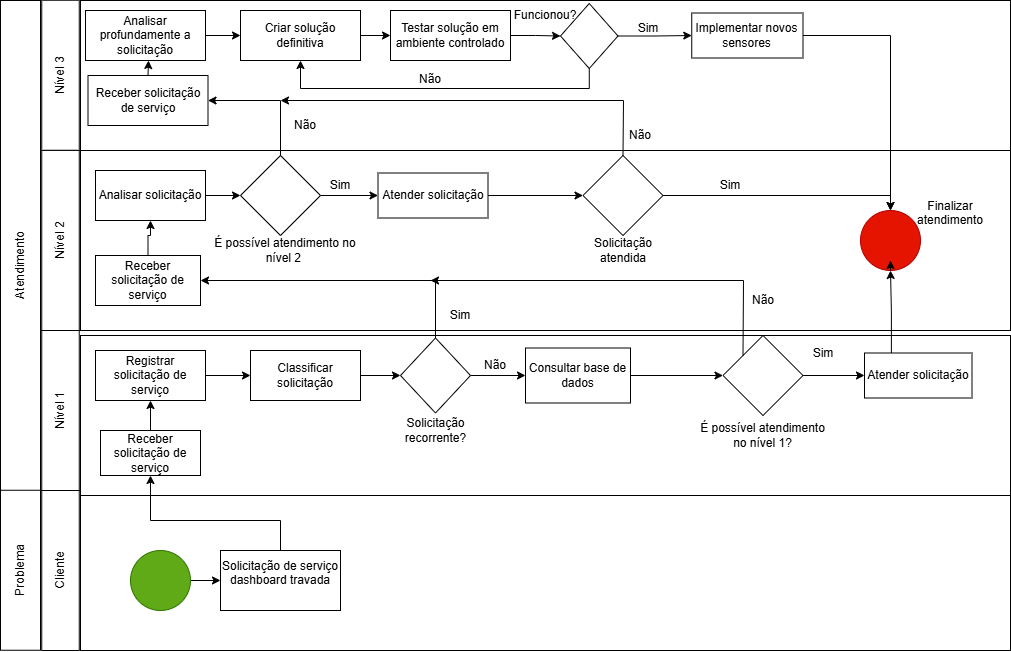

The diagram above was exported from draw.io. Its source (the exported page's mxGraphModel, read from the mxfile embedded in the PNG):
<mxGraphModel dx="1665" dy="777" grid="1" gridSize="10" guides="1" tooltips="1" connect="1" arrows="1" fold="1" page="1" pageScale="1" pageWidth="827" pageHeight="1169" math="0" shadow="0">
  <root>
    <mxCell id="0" />
    <mxCell id="1" parent="0" />
    <mxCell id="d8PFvETCB1SZcSZwTkAP-1" parent="1" style="rounded=0;whiteSpace=wrap;html=1;rotation=-90;gradientColor=none;strokeColor=default;fillStyle=auto;" value="Atendimento" vertex="1">
      <mxGeometry height="40" width="530" x="-105" y="415" as="geometry" />
    </mxCell>
    <mxCell id="d8PFvETCB1SZcSZwTkAP-2" parent="1" style="rounded=0;whiteSpace=wrap;html=1;rotation=-90;gradientColor=none;strokeColor=default;fillStyle=auto;" value="Problema" vertex="1">
      <mxGeometry height="40" width="160" x="80" y="719.75" as="geometry" />
    </mxCell>
    <mxCell id="d8PFvETCB1SZcSZwTkAP-3" parent="1" style="rounded=0;whiteSpace=wrap;html=1;rotation=-90;" value="Cliente" vertex="1">
      <mxGeometry height="37.5" width="160" x="120" y="721.25" as="geometry" />
    </mxCell>
    <mxCell id="d8PFvETCB1SZcSZwTkAP-4" parent="1" style="rounded=0;whiteSpace=wrap;html=1;" value="" vertex="1">
      <mxGeometry height="160" width="930" x="220" y="660" as="geometry" />
    </mxCell>
    <mxCell id="d8PFvETCB1SZcSZwTkAP-9" edge="1" parent="1" source="d8PFvETCB1SZcSZwTkAP-6" style="edgeStyle=orthogonalEdgeStyle;rounded=0;orthogonalLoop=1;jettySize=auto;html=1;" target="d8PFvETCB1SZcSZwTkAP-7" value="">
      <mxGeometry relative="1" as="geometry" />
    </mxCell>
    <mxCell id="d8PFvETCB1SZcSZwTkAP-6" parent="1" style="ellipse;whiteSpace=wrap;html=1;aspect=fixed;fillColor=#60a917;strokeColor=#2D7600;fontColor=#ffffff;" value="" vertex="1">
      <mxGeometry height="60" width="60" x="270" y="720" as="geometry" />
    </mxCell>
    <mxCell id="d8PFvETCB1SZcSZwTkAP-7" parent="1" style="rounded=0;whiteSpace=wrap;html=1;" value="Solicitação de serviço dashboard travada&lt;div&gt;&lt;br&gt;&lt;/div&gt;" vertex="1">
      <mxGeometry height="60" width="120" x="360" y="720" as="geometry" />
    </mxCell>
    <mxCell id="d8PFvETCB1SZcSZwTkAP-8" parent="1" style="rounded=0;whiteSpace=wrap;html=1;" value="" vertex="1">
      <mxGeometry height="160" width="930" x="220" y="505" as="geometry" />
    </mxCell>
    <mxCell id="d8PFvETCB1SZcSZwTkAP-14" edge="1" parent="1" source="d8PFvETCB1SZcSZwTkAP-10" style="edgeStyle=orthogonalEdgeStyle;rounded=0;orthogonalLoop=1;jettySize=auto;html=1;" target="d8PFvETCB1SZcSZwTkAP-13" value="">
      <mxGeometry relative="1" as="geometry" />
    </mxCell>
    <mxCell id="d8PFvETCB1SZcSZwTkAP-10" parent="1" style="rounded=0;whiteSpace=wrap;html=1;" value="Receber solicitação de serviço" vertex="1">
      <mxGeometry height="45" width="100" x="240" y="600" as="geometry" />
    </mxCell>
    <mxCell id="d8PFvETCB1SZcSZwTkAP-12" edge="1" parent="1" source="d8PFvETCB1SZcSZwTkAP-7" style="endArrow=classic;html=1;rounded=0;entryX=0.5;entryY=1;entryDx=0;entryDy=0;exitX=0.5;exitY=0;exitDx=0;exitDy=0;" target="d8PFvETCB1SZcSZwTkAP-10" value="">
      <mxGeometry height="50" relative="1" width="50" as="geometry">
        <Array as="points">
          <mxPoint x="420" y="690" />
          <mxPoint x="290" y="690" />
        </Array>
        <mxPoint x="360" y="490" as="sourcePoint" />
        <mxPoint x="410" y="440" as="targetPoint" />
      </mxGeometry>
    </mxCell>
    <mxCell id="d8PFvETCB1SZcSZwTkAP-16" edge="1" parent="1" source="d8PFvETCB1SZcSZwTkAP-13" style="edgeStyle=orthogonalEdgeStyle;rounded=0;orthogonalLoop=1;jettySize=auto;html=1;" target="d8PFvETCB1SZcSZwTkAP-15" value="">
      <mxGeometry relative="1" as="geometry" />
    </mxCell>
    <mxCell id="d8PFvETCB1SZcSZwTkAP-13" parent="1" style="whiteSpace=wrap;html=1;rounded=0;" value="Registrar solicitação de serviço" vertex="1">
      <mxGeometry height="50" width="110" x="235" y="520" as="geometry" />
    </mxCell>
    <mxCell id="d8PFvETCB1SZcSZwTkAP-18" edge="1" parent="1" source="d8PFvETCB1SZcSZwTkAP-15" style="edgeStyle=orthogonalEdgeStyle;rounded=0;orthogonalLoop=1;jettySize=auto;html=1;" target="d8PFvETCB1SZcSZwTkAP-17" value="">
      <mxGeometry relative="1" as="geometry" />
    </mxCell>
    <mxCell id="d8PFvETCB1SZcSZwTkAP-15" parent="1" style="whiteSpace=wrap;html=1;rounded=0;" value="Classificar solicitação" vertex="1">
      <mxGeometry height="50" width="110" x="390" y="520" as="geometry" />
    </mxCell>
    <mxCell id="d8PFvETCB1SZcSZwTkAP-21" edge="1" parent="1" source="d8PFvETCB1SZcSZwTkAP-17" style="edgeStyle=orthogonalEdgeStyle;rounded=0;orthogonalLoop=1;jettySize=auto;html=1;" target="d8PFvETCB1SZcSZwTkAP-20" value="">
      <mxGeometry relative="1" as="geometry" />
    </mxCell>
    <mxCell id="d8PFvETCB1SZcSZwTkAP-17" parent="1" style="rhombus;whiteSpace=wrap;html=1;rounded=0;" value="" vertex="1">
      <mxGeometry height="75" width="70" x="540" y="507.5" as="geometry" />
    </mxCell>
    <mxCell id="d8PFvETCB1SZcSZwTkAP-19" parent="1" style="text;html=1;whiteSpace=wrap;strokeColor=none;fillColor=none;align=center;verticalAlign=middle;rounded=0;" value="Solicitação recorrente?" vertex="1">
      <mxGeometry height="30" width="105" x="522.5" y="585" as="geometry" />
    </mxCell>
    <mxCell id="d8PFvETCB1SZcSZwTkAP-24" edge="1" parent="1" source="d8PFvETCB1SZcSZwTkAP-20" style="edgeStyle=orthogonalEdgeStyle;rounded=0;orthogonalLoop=1;jettySize=auto;html=1;" target="d8PFvETCB1SZcSZwTkAP-23" value="">
      <mxGeometry relative="1" as="geometry" />
    </mxCell>
    <mxCell id="d8PFvETCB1SZcSZwTkAP-20" parent="1" style="whiteSpace=wrap;html=1;rounded=0;" value="Consultar base de dados" vertex="1">
      <mxGeometry height="55" width="105" x="665" y="517.5" as="geometry" />
    </mxCell>
    <mxCell id="d8PFvETCB1SZcSZwTkAP-22" parent="1" style="text;html=1;whiteSpace=wrap;strokeColor=none;fillColor=none;align=center;verticalAlign=middle;rounded=0;" value="Não" vertex="1">
      <mxGeometry height="30" width="60" x="605" y="520" as="geometry" />
    </mxCell>
    <mxCell id="d8PFvETCB1SZcSZwTkAP-75" edge="1" parent="1" source="d8PFvETCB1SZcSZwTkAP-23" style="edgeStyle=orthogonalEdgeStyle;rounded=0;orthogonalLoop=1;jettySize=auto;html=1;" target="d8PFvETCB1SZcSZwTkAP-74" value="">
      <mxGeometry relative="1" as="geometry" />
    </mxCell>
    <mxCell id="d8PFvETCB1SZcSZwTkAP-23" parent="1" style="rhombus;whiteSpace=wrap;html=1;rounded=0;" value="" vertex="1">
      <mxGeometry height="80" width="80" x="862.5" y="505" as="geometry" />
    </mxCell>
    <mxCell id="d8PFvETCB1SZcSZwTkAP-25" parent="1" style="text;html=1;whiteSpace=wrap;strokeColor=none;fillColor=none;align=center;verticalAlign=middle;rounded=0;" value="É possível atendimento no nível 1?" vertex="1">
      <mxGeometry height="30" width="134.5" x="835.25" y="590" as="geometry" />
    </mxCell>
    <mxCell id="d8PFvETCB1SZcSZwTkAP-26" parent="1" style="text;html=1;whiteSpace=wrap;strokeColor=none;fillColor=none;align=center;verticalAlign=middle;rounded=0;" value="Sim" vertex="1">
      <mxGeometry height="30" width="60" x="933" y="507.5" as="geometry" />
    </mxCell>
    <mxCell id="d8PFvETCB1SZcSZwTkAP-27" parent="1" style="rounded=0;whiteSpace=wrap;html=1;" value="" vertex="1">
      <mxGeometry height="180" width="930" x="220" y="320" as="geometry" />
    </mxCell>
    <mxCell id="d8PFvETCB1SZcSZwTkAP-35" edge="1" parent="1" source="d8PFvETCB1SZcSZwTkAP-28" style="edgeStyle=orthogonalEdgeStyle;rounded=0;orthogonalLoop=1;jettySize=auto;html=1;" target="d8PFvETCB1SZcSZwTkAP-34" value="">
      <mxGeometry relative="1" as="geometry" />
    </mxCell>
    <mxCell id="d8PFvETCB1SZcSZwTkAP-28" parent="1" style="rounded=0;whiteSpace=wrap;html=1;" value="Receber solicitação de serviço" vertex="1">
      <mxGeometry height="50" width="105" x="235" y="425" as="geometry" />
    </mxCell>
    <mxCell id="d8PFvETCB1SZcSZwTkAP-29" edge="1" parent="1" source="d8PFvETCB1SZcSZwTkAP-17" style="endArrow=classic;html=1;rounded=0;entryX=1;entryY=0.5;entryDx=0;entryDy=0;exitX=0.5;exitY=0;exitDx=0;exitDy=0;" target="d8PFvETCB1SZcSZwTkAP-28" value="">
      <mxGeometry height="50" relative="1" width="50" as="geometry">
        <Array as="points">
          <mxPoint x="575" y="450" />
        </Array>
        <mxPoint x="530" y="490" as="sourcePoint" />
        <mxPoint x="580" y="440" as="targetPoint" />
      </mxGeometry>
    </mxCell>
    <mxCell id="d8PFvETCB1SZcSZwTkAP-30" edge="1" parent="1" source="d8PFvETCB1SZcSZwTkAP-23" style="endArrow=classic;html=1;rounded=0;exitX=0;exitY=0;exitDx=0;exitDy=0;" value="">
      <mxGeometry height="50" relative="1" width="50" as="geometry">
        <Array as="points">
          <mxPoint x="883" y="450" />
        </Array>
        <mxPoint x="860" y="510" as="sourcePoint" />
        <mxPoint x="570" y="450" as="targetPoint" />
      </mxGeometry>
    </mxCell>
    <mxCell id="d8PFvETCB1SZcSZwTkAP-31" parent="1" style="text;html=1;whiteSpace=wrap;strokeColor=none;fillColor=none;align=center;verticalAlign=middle;rounded=0;" value="Não" vertex="1">
      <mxGeometry height="30" width="60" x="873" y="455" as="geometry" />
    </mxCell>
    <mxCell id="d8PFvETCB1SZcSZwTkAP-32" parent="1" style="ellipse;whiteSpace=wrap;html=1;aspect=fixed;fillColor=#e51400;fontColor=#ffffff;strokeColor=#B20000;" value="" vertex="1">
      <mxGeometry height="60" width="60" x="1000" y="380" as="geometry" />
    </mxCell>
    <mxCell id="d8PFvETCB1SZcSZwTkAP-42" edge="1" parent="1" source="d8PFvETCB1SZcSZwTkAP-34" style="edgeStyle=orthogonalEdgeStyle;rounded=0;orthogonalLoop=1;jettySize=auto;html=1;" target="d8PFvETCB1SZcSZwTkAP-36" value="">
      <mxGeometry relative="1" as="geometry" />
    </mxCell>
    <mxCell id="d8PFvETCB1SZcSZwTkAP-34" parent="1" style="whiteSpace=wrap;html=1;rounded=0;" value="Analisar solicitação" vertex="1">
      <mxGeometry height="50" width="110" x="235" y="340" as="geometry" />
    </mxCell>
    <mxCell id="d8PFvETCB1SZcSZwTkAP-38" edge="1" parent="1" source="d8PFvETCB1SZcSZwTkAP-36" style="edgeStyle=orthogonalEdgeStyle;rounded=0;orthogonalLoop=1;jettySize=auto;html=1;" target="d8PFvETCB1SZcSZwTkAP-37" value="">
      <mxGeometry relative="1" as="geometry" />
    </mxCell>
    <mxCell id="d8PFvETCB1SZcSZwTkAP-36" parent="1" style="rhombus;whiteSpace=wrap;html=1;" value="" vertex="1">
      <mxGeometry height="80" width="80" x="380" y="325" as="geometry" />
    </mxCell>
    <mxCell id="d8PFvETCB1SZcSZwTkAP-40" edge="1" parent="1" source="d8PFvETCB1SZcSZwTkAP-37" style="edgeStyle=orthogonalEdgeStyle;rounded=0;orthogonalLoop=1;jettySize=auto;html=1;" target="d8PFvETCB1SZcSZwTkAP-39" value="">
      <mxGeometry relative="1" as="geometry" />
    </mxCell>
    <mxCell id="d8PFvETCB1SZcSZwTkAP-37" parent="1" style="whiteSpace=wrap;html=1;" value="Atender solicitação" vertex="1">
      <mxGeometry height="45" width="110" x="517.5" y="342.5" as="geometry" />
    </mxCell>
    <mxCell id="d8PFvETCB1SZcSZwTkAP-46" edge="1" parent="1" source="d8PFvETCB1SZcSZwTkAP-39" style="edgeStyle=orthogonalEdgeStyle;rounded=0;orthogonalLoop=1;jettySize=auto;html=1;entryX=0.5;entryY=0;entryDx=0;entryDy=0;" target="d8PFvETCB1SZcSZwTkAP-32">
      <mxGeometry relative="1" as="geometry">
        <Array as="points">
          <mxPoint x="1030" y="365" />
        </Array>
      </mxGeometry>
    </mxCell>
    <mxCell id="d8PFvETCB1SZcSZwTkAP-39" parent="1" style="rhombus;whiteSpace=wrap;html=1;" value="" vertex="1">
      <mxGeometry height="80" width="80" x="722.5" y="325" as="geometry" />
    </mxCell>
    <mxCell id="d8PFvETCB1SZcSZwTkAP-41" parent="1" style="text;html=1;whiteSpace=wrap;strokeColor=none;fillColor=none;align=center;verticalAlign=middle;rounded=0;" value="É possível atendimento no nível 2&amp;nbsp;" vertex="1">
      <mxGeometry height="30" width="150" x="350" y="405" as="geometry" />
    </mxCell>
    <mxCell id="d8PFvETCB1SZcSZwTkAP-43" parent="1" style="text;html=1;whiteSpace=wrap;strokeColor=none;fillColor=none;align=center;verticalAlign=middle;rounded=0;" value="Sim" vertex="1">
      <mxGeometry height="30" width="60" x="450" y="340" as="geometry" />
    </mxCell>
    <mxCell id="d8PFvETCB1SZcSZwTkAP-44" parent="1" style="text;html=1;whiteSpace=wrap;strokeColor=none;fillColor=none;align=center;verticalAlign=middle;rounded=0;" value="Sim" vertex="1">
      <mxGeometry height="30" width="60" x="840" y="340" as="geometry" />
    </mxCell>
    <mxCell id="d8PFvETCB1SZcSZwTkAP-45" parent="1" style="text;html=1;whiteSpace=wrap;strokeColor=none;fillColor=none;align=center;verticalAlign=middle;rounded=0;" value="Solicitação atendida" vertex="1">
      <mxGeometry height="30" width="60" x="733" y="405" as="geometry" />
    </mxCell>
    <mxCell id="d8PFvETCB1SZcSZwTkAP-47" parent="1" style="rounded=0;whiteSpace=wrap;html=1;" value="" vertex="1">
      <mxGeometry height="150" width="930" x="220" y="170" as="geometry" />
    </mxCell>
    <mxCell id="d8PFvETCB1SZcSZwTkAP-48" parent="1" style="rounded=0;whiteSpace=wrap;html=1;" value="Receber solicitação de serviço" vertex="1">
      <mxGeometry height="50" width="120" x="227.5" y="245" as="geometry" />
    </mxCell>
    <mxCell id="d8PFvETCB1SZcSZwTkAP-52" edge="1" parent="1" source="d8PFvETCB1SZcSZwTkAP-49" style="edgeStyle=orthogonalEdgeStyle;rounded=0;orthogonalLoop=1;jettySize=auto;html=1;" target="d8PFvETCB1SZcSZwTkAP-51" value="">
      <mxGeometry relative="1" as="geometry" />
    </mxCell>
    <mxCell id="d8PFvETCB1SZcSZwTkAP-49" parent="1" style="rounded=0;whiteSpace=wrap;html=1;" value="Analisar profundamente a solicitação" vertex="1">
      <mxGeometry height="50" width="120" x="225" y="180" as="geometry" />
    </mxCell>
    <mxCell id="d8PFvETCB1SZcSZwTkAP-84" edge="1" parent="1" source="d8PFvETCB1SZcSZwTkAP-51" style="edgeStyle=orthogonalEdgeStyle;rounded=0;orthogonalLoop=1;jettySize=auto;html=1;" target="d8PFvETCB1SZcSZwTkAP-83" value="">
      <mxGeometry relative="1" as="geometry" />
    </mxCell>
    <mxCell id="d8PFvETCB1SZcSZwTkAP-51" parent="1" style="rounded=0;whiteSpace=wrap;html=1;" value="Criar solução definitiva" vertex="1">
      <mxGeometry height="50" width="120" x="380" y="180" as="geometry" />
    </mxCell>
    <mxCell id="d8PFvETCB1SZcSZwTkAP-61" edge="1" parent="1" source="d8PFvETCB1SZcSZwTkAP-53" style="edgeStyle=orthogonalEdgeStyle;rounded=0;orthogonalLoop=1;jettySize=auto;html=1;" target="d8PFvETCB1SZcSZwTkAP-60" value="">
      <mxGeometry relative="1" as="geometry" />
    </mxCell>
    <mxCell id="d8PFvETCB1SZcSZwTkAP-87" edge="1" parent="1" source="d8PFvETCB1SZcSZwTkAP-53" style="edgeStyle=orthogonalEdgeStyle;rounded=0;orthogonalLoop=1;jettySize=auto;html=1;exitX=0.5;exitY=1;exitDx=0;exitDy=0;entryX=0.5;entryY=1;entryDx=0;entryDy=0;" target="d8PFvETCB1SZcSZwTkAP-51">
      <mxGeometry relative="1" as="geometry" />
    </mxCell>
    <mxCell id="d8PFvETCB1SZcSZwTkAP-53" parent="1" style="rhombus;whiteSpace=wrap;html=1;rounded=0;" value="" vertex="1">
      <mxGeometry height="65" width="57.5" x="700.0000000000001" y="173" as="geometry" />
    </mxCell>
    <mxCell id="d8PFvETCB1SZcSZwTkAP-55" edge="1" parent="1" source="d8PFvETCB1SZcSZwTkAP-36" style="endArrow=classic;html=1;rounded=0;exitX=0.5;exitY=0;exitDx=0;exitDy=0;" target="d8PFvETCB1SZcSZwTkAP-48" value="">
      <mxGeometry height="50" relative="1" width="50" as="geometry">
        <Array as="points">
          <mxPoint x="420" y="270" />
        </Array>
        <mxPoint x="422.03999999999996" y="319.04999999999995" as="sourcePoint" />
        <mxPoint x="350" y="270" as="targetPoint" />
      </mxGeometry>
    </mxCell>
    <mxCell id="d8PFvETCB1SZcSZwTkAP-56" edge="1" parent="1" source="d8PFvETCB1SZcSZwTkAP-39" style="endArrow=classic;html=1;rounded=0;exitX=0.5;exitY=0;exitDx=0;exitDy=0;" value="">
      <mxGeometry height="50" relative="1" width="50" as="geometry">
        <Array as="points">
          <mxPoint x="763" y="270" />
        </Array>
        <mxPoint x="710" y="340" as="sourcePoint" />
        <mxPoint x="420" y="270" as="targetPoint" />
      </mxGeometry>
    </mxCell>
    <mxCell id="d8PFvETCB1SZcSZwTkAP-57" parent="1" style="text;html=1;whiteSpace=wrap;strokeColor=none;fillColor=none;align=center;verticalAlign=middle;rounded=0;" value="Não" vertex="1">
      <mxGeometry height="30" width="60" x="750" y="290" as="geometry" />
    </mxCell>
    <mxCell id="d8PFvETCB1SZcSZwTkAP-58" parent="1" style="text;html=1;whiteSpace=wrap;strokeColor=none;fillColor=none;align=center;verticalAlign=middle;rounded=0;" value="Não" vertex="1">
      <mxGeometry height="30" width="60" x="415" y="280" as="geometry" />
    </mxCell>
    <mxCell id="d8PFvETCB1SZcSZwTkAP-59" edge="1" parent="1" source="d8PFvETCB1SZcSZwTkAP-48" style="endArrow=classic;html=1;rounded=0;exitX=0.5;exitY=0;exitDx=0;exitDy=0;" value="">
      <mxGeometry height="50" relative="1" width="50" as="geometry">
        <mxPoint x="240" y="280" as="sourcePoint" />
        <mxPoint x="288" y="230" as="targetPoint" />
      </mxGeometry>
    </mxCell>
    <mxCell id="d8PFvETCB1SZcSZwTkAP-60" parent="1" style="whiteSpace=wrap;html=1;rounded=0;" value="Implementar novos sensores" vertex="1">
      <mxGeometry height="45" width="111.25" x="831.25" y="182.5" as="geometry" />
    </mxCell>
    <mxCell id="d8PFvETCB1SZcSZwTkAP-64" edge="1" parent="1" source="d8PFvETCB1SZcSZwTkAP-60" style="endArrow=classic;html=1;rounded=0;exitX=1;exitY=0.5;exitDx=0;exitDy=0;entryX=0.5;entryY=0;entryDx=0;entryDy=0;" target="d8PFvETCB1SZcSZwTkAP-32" value="">
      <mxGeometry height="50" relative="1" width="50" as="geometry">
        <Array as="points">
          <mxPoint x="1030" y="205" />
        </Array>
        <mxPoint x="900" y="230" as="sourcePoint" />
        <mxPoint x="1030" y="270" as="targetPoint" />
      </mxGeometry>
    </mxCell>
    <mxCell id="d8PFvETCB1SZcSZwTkAP-66" parent="1" style="text;html=1;whiteSpace=wrap;strokeColor=none;fillColor=none;align=center;verticalAlign=middle;rounded=0;" value="Finalizar atendimento&lt;div&gt;&lt;br&gt;&lt;/div&gt;" vertex="1">
      <mxGeometry height="30" width="60" x="1060" y="375" as="geometry" />
    </mxCell>
    <mxCell id="d8PFvETCB1SZcSZwTkAP-67" parent="1" style="text;html=1;whiteSpace=wrap;strokeColor=none;fillColor=none;align=center;verticalAlign=middle;rounded=0;" value="Não" vertex="1">
      <mxGeometry height="30" width="60" x="540" y="233.5" as="geometry" />
    </mxCell>
    <mxCell id="d8PFvETCB1SZcSZwTkAP-70" parent="1" style="rounded=0;whiteSpace=wrap;html=1;rotation=-90;" value="Nível 2" vertex="1">
      <mxGeometry height="37.5" width="180" x="110" y="391.25" as="geometry" />
    </mxCell>
    <mxCell id="d8PFvETCB1SZcSZwTkAP-71" parent="1" style="rounded=0;whiteSpace=wrap;html=1;rotation=-90;" value="Nível 1" vertex="1">
      <mxGeometry height="37.5" width="160" x="120" y="561.25" as="geometry" />
    </mxCell>
    <mxCell id="d8PFvETCB1SZcSZwTkAP-72" parent="1" style="rounded=0;whiteSpace=wrap;html=1;rotation=-90;" value="Nível 3" vertex="1">
      <mxGeometry height="37.5" width="150" x="125" y="226" as="geometry" />
    </mxCell>
    <mxCell id="d8PFvETCB1SZcSZwTkAP-76" edge="1" parent="1" source="d8PFvETCB1SZcSZwTkAP-74" style="edgeStyle=orthogonalEdgeStyle;rounded=0;orthogonalLoop=1;jettySize=auto;html=1;exitX=0.25;exitY=0;exitDx=0;exitDy=0;entryX=0.5;entryY=1;entryDx=0;entryDy=0;" target="d8PFvETCB1SZcSZwTkAP-32">
      <mxGeometry relative="1" as="geometry" />
    </mxCell>
    <mxCell id="d8PFvETCB1SZcSZwTkAP-74" parent="1" style="whiteSpace=wrap;html=1;rounded=0;" value="Atender solicitação" vertex="1">
      <mxGeometry height="45" width="107.5" x="1004" y="522.5" as="geometry" />
    </mxCell>
    <mxCell id="d8PFvETCB1SZcSZwTkAP-77" edge="1" parent="1" source="d8PFvETCB1SZcSZwTkAP-32" style="edgeStyle=orthogonalEdgeStyle;rounded=0;orthogonalLoop=1;jettySize=auto;html=1;exitX=0.5;exitY=1;exitDx=0;exitDy=0;entryX=0.5;entryY=0.833;entryDx=0;entryDy=0;entryPerimeter=0;" target="d8PFvETCB1SZcSZwTkAP-32">
      <mxGeometry relative="1" as="geometry" />
    </mxCell>
    <mxCell id="d8PFvETCB1SZcSZwTkAP-78" parent="1" style="text;html=1;whiteSpace=wrap;strokeColor=none;fillColor=none;align=center;verticalAlign=middle;rounded=0;" value="Sim" vertex="1">
      <mxGeometry height="30" width="60" x="570" y="470" as="geometry" />
    </mxCell>
    <mxCell id="d8PFvETCB1SZcSZwTkAP-86" edge="1" parent="1" source="d8PFvETCB1SZcSZwTkAP-83" style="edgeStyle=orthogonalEdgeStyle;rounded=0;orthogonalLoop=1;jettySize=auto;html=1;" target="d8PFvETCB1SZcSZwTkAP-53" value="">
      <mxGeometry relative="1" as="geometry" />
    </mxCell>
    <mxCell id="d8PFvETCB1SZcSZwTkAP-83" parent="1" style="rounded=0;whiteSpace=wrap;html=1;" value="Testar solução em ambiente controlado" vertex="1">
      <mxGeometry height="50" width="120" x="530" y="180" as="geometry" />
    </mxCell>
    <mxCell id="d8PFvETCB1SZcSZwTkAP-88" parent="1" style="text;html=1;whiteSpace=wrap;strokeColor=none;fillColor=none;align=center;verticalAlign=middle;rounded=0;" value="Funcionou?" vertex="1">
      <mxGeometry height="30" width="60" x="655" y="170" as="geometry" />
    </mxCell>
    <mxCell id="d8PFvETCB1SZcSZwTkAP-89" parent="1" style="text;html=1;whiteSpace=wrap;strokeColor=none;fillColor=none;align=center;verticalAlign=middle;rounded=0;" value="Sim" vertex="1">
      <mxGeometry height="30" width="60" x="757.5" y="182.5" as="geometry" />
    </mxCell>
  </root>
</mxGraphModel>